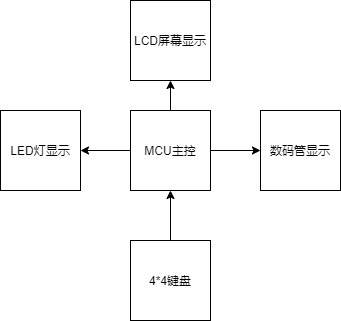

The diagram above was exported from draw.io. Its source (the exported page's mxGraphModel, read from the mxfile embedded in the PNG):
<mxGraphModel dx="868" dy="545" grid="1" gridSize="10" guides="1" tooltips="1" connect="1" arrows="1" fold="1" page="1" pageScale="1" pageWidth="827" pageHeight="1169" math="0" shadow="0">
  <root>
    <mxCell id="0" />
    <mxCell id="1" parent="0" />
    <mxCell id="LYuJURHVGerXw3E0GI-2-10" style="edgeStyle=orthogonalEdgeStyle;rounded=0;orthogonalLoop=1;jettySize=auto;html=1;exitX=0.5;exitY=0;exitDx=0;exitDy=0;entryX=0.5;entryY=1;entryDx=0;entryDy=0;" edge="1" parent="1" source="LYuJURHVGerXw3E0GI-2-1" target="LYuJURHVGerXw3E0GI-2-2">
      <mxGeometry relative="1" as="geometry" />
    </mxCell>
    <mxCell id="LYuJURHVGerXw3E0GI-2-11" style="edgeStyle=orthogonalEdgeStyle;rounded=0;orthogonalLoop=1;jettySize=auto;html=1;exitX=0;exitY=0.5;exitDx=0;exitDy=0;" edge="1" parent="1" source="LYuJURHVGerXw3E0GI-2-1" target="LYuJURHVGerXw3E0GI-2-6">
      <mxGeometry relative="1" as="geometry" />
    </mxCell>
    <mxCell id="LYuJURHVGerXw3E0GI-2-1" value="MCU主控" style="whiteSpace=wrap;html=1;aspect=fixed;" vertex="1" parent="1">
      <mxGeometry x="310" y="200" width="80" height="80" as="geometry" />
    </mxCell>
    <mxCell id="LYuJURHVGerXw3E0GI-2-2" value="LCD屏幕显示" style="whiteSpace=wrap;html=1;aspect=fixed;" vertex="1" parent="1">
      <mxGeometry x="310" y="90" width="80" height="80" as="geometry" />
    </mxCell>
    <mxCell id="LYuJURHVGerXw3E0GI-2-9" style="edgeStyle=orthogonalEdgeStyle;rounded=0;orthogonalLoop=1;jettySize=auto;html=1;exitX=0.5;exitY=0;exitDx=0;exitDy=0;" edge="1" parent="1" source="LYuJURHVGerXw3E0GI-2-4" target="LYuJURHVGerXw3E0GI-2-1">
      <mxGeometry relative="1" as="geometry" />
    </mxCell>
    <mxCell id="LYuJURHVGerXw3E0GI-2-4" value="4*4键盘" style="whiteSpace=wrap;html=1;aspect=fixed;" vertex="1" parent="1">
      <mxGeometry x="310" y="330" width="80" height="80" as="geometry" />
    </mxCell>
    <mxCell id="LYuJURHVGerXw3E0GI-2-5" value="数码管显示" style="whiteSpace=wrap;html=1;aspect=fixed;" vertex="1" parent="1">
      <mxGeometry x="440" y="200" width="80" height="80" as="geometry" />
    </mxCell>
    <mxCell id="LYuJURHVGerXw3E0GI-2-6" value="LED灯显示" style="whiteSpace=wrap;html=1;aspect=fixed;" vertex="1" parent="1">
      <mxGeometry x="180" y="200" width="80" height="80" as="geometry" />
    </mxCell>
    <mxCell id="LYuJURHVGerXw3E0GI-2-12" value="" style="endArrow=classic;html=1;rounded=0;exitX=1;exitY=0.5;exitDx=0;exitDy=0;entryX=0;entryY=0.5;entryDx=0;entryDy=0;" edge="1" parent="1" source="LYuJURHVGerXw3E0GI-2-1" target="LYuJURHVGerXw3E0GI-2-5">
      <mxGeometry width="50" height="50" relative="1" as="geometry">
        <mxPoint x="390" y="310" as="sourcePoint" />
        <mxPoint x="440" y="260" as="targetPoint" />
      </mxGeometry>
    </mxCell>
  </root>
</mxGraphModel>